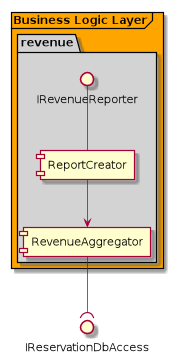

The diagram above was rendered by PlantUML. Its source (embedded in the PNG):
@startuml

skinparam linetype polyline

skinparam package {
    backgroundColor lightgrey
}

frame "Business Logic Layer" #orange {
    package "revenue" {
            IRevenueReporter -- [ReportCreator]
            [RevenueAggregator]

            ReportCreator --> RevenueAggregator

    }
}

RevenueAggregator --( IReservationDbAccess

@enduml